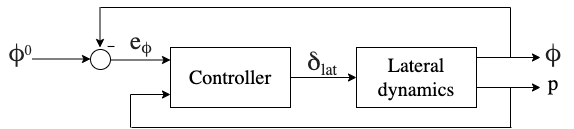

The diagram above was exported from draw.io. Its source (the exported page's mxGraphModel, read from the mxfile embedded in the PNG):
<mxGraphModel dx="872" dy="482" grid="1" gridSize="10" guides="1" tooltips="1" connect="1" arrows="1" fold="1" page="1" pageScale="1" pageWidth="827" pageHeight="1169" math="0" shadow="0">
  <root>
    <mxCell id="0" />
    <mxCell id="1" parent="0" />
    <mxCell id="ZkZHMTRCIy2M_fqlWSAv-2" value="" style="endArrow=classic;html=1;exitX=1;exitY=0.5;exitDx=0;exitDy=0;" parent="1" edge="1">
      <mxGeometry width="50" height="50" relative="1" as="geometry">
        <mxPoint x="486" y="150" as="sourcePoint" />
        <mxPoint x="556" y="150" as="targetPoint" />
      </mxGeometry>
    </mxCell>
    <mxCell id="ZkZHMTRCIy2M_fqlWSAv-3" value="&lt;div&gt;&lt;span style=&quot;font-size: 20px;&quot;&gt;Lateral&lt;/span&gt;&lt;/div&gt;&lt;div&gt;&lt;span style=&quot;font-size: 20px;&quot;&gt;dynamics&lt;/span&gt;&lt;/div&gt;" style="rounded=0;whiteSpace=wrap;html=1;align=center;fontFamily=Lucida Console;" parent="1" vertex="1">
      <mxGeometry x="556" y="120" width="120" height="60" as="geometry" />
    </mxCell>
    <mxCell id="ZkZHMTRCIy2M_fqlWSAv-5" value="" style="endArrow=classic;html=1;exitX=1;exitY=0.25;exitDx=0;exitDy=0;" parent="1" edge="1">
      <mxGeometry width="50" height="50" relative="1" as="geometry">
        <mxPoint x="676" y="160" as="sourcePoint" />
        <mxPoint x="740" y="160" as="targetPoint" />
      </mxGeometry>
    </mxCell>
    <mxCell id="ZkZHMTRCIy2M_fqlWSAv-6" value="p" style="text;html=1;strokeColor=none;fillColor=none;align=center;verticalAlign=middle;whiteSpace=wrap;rounded=0;fontFamily=Lucida Console;fontSize=21;" parent="1" vertex="1">
      <mxGeometry x="733" y="146" width="40" height="20" as="geometry" />
    </mxCell>
    <mxCell id="ZkZHMTRCIy2M_fqlWSAv-7" value="&lt;span style=&quot;color: rgb(34, 34, 34); font-size: 25px; text-align: left; background-color: rgb(255, 255, 255);&quot;&gt;φ&lt;/span&gt;" style="text;html=1;strokeColor=none;fillColor=none;align=center;verticalAlign=middle;whiteSpace=wrap;rounded=0;fontFamily=Lucida Console;fontSize=25;fontStyle=0" parent="1" vertex="1">
      <mxGeometry x="733" y="115" width="40" height="20" as="geometry" />
    </mxCell>
    <mxCell id="ZkZHMTRCIy2M_fqlWSAv-8" value="" style="endArrow=none;html=1;" parent="1" edge="1">
      <mxGeometry width="50" height="50" relative="1" as="geometry">
        <mxPoint x="710" y="200" as="sourcePoint" />
        <mxPoint x="710" y="160" as="targetPoint" />
      </mxGeometry>
    </mxCell>
    <mxCell id="ZkZHMTRCIy2M_fqlWSAv-9" value="" style="endArrow=none;html=1;" parent="1" edge="1">
      <mxGeometry width="50" height="50" relative="1" as="geometry">
        <mxPoint x="331" y="200" as="sourcePoint" />
        <mxPoint x="711" y="200" as="targetPoint" />
      </mxGeometry>
    </mxCell>
    <mxCell id="ZkZHMTRCIy2M_fqlWSAv-14" value="" style="endArrow=classic;html=1;" parent="1" edge="1">
      <mxGeometry width="50" height="50" relative="1" as="geometry">
        <mxPoint x="310" y="132.5" as="sourcePoint" />
        <mxPoint x="370" y="132.5" as="targetPoint" />
      </mxGeometry>
    </mxCell>
    <mxCell id="ZkZHMTRCIy2M_fqlWSAv-15" value="" style="endArrow=classic;html=1;" parent="1" edge="1">
      <mxGeometry width="50" height="50" relative="1" as="geometry">
        <mxPoint x="330" y="167" as="sourcePoint" />
        <mxPoint x="370" y="167" as="targetPoint" />
      </mxGeometry>
    </mxCell>
    <mxCell id="ZkZHMTRCIy2M_fqlWSAv-18" value="" style="ellipse;whiteSpace=wrap;html=1;aspect=fixed;" parent="1" vertex="1">
      <mxGeometry x="290" y="122" width="20" height="20" as="geometry" />
    </mxCell>
    <mxCell id="ZkZHMTRCIy2M_fqlWSAv-20" value="" style="endArrow=classic;html=1;" parent="1" edge="1">
      <mxGeometry width="50" height="50" relative="1" as="geometry">
        <mxPoint x="676" y="130" as="sourcePoint" />
        <mxPoint x="740" y="130" as="targetPoint" />
      </mxGeometry>
    </mxCell>
    <mxCell id="ZkZHMTRCIy2M_fqlWSAv-22" value="" style="endArrow=none;html=1;" parent="1" edge="1">
      <mxGeometry width="50" height="50" relative="1" as="geometry">
        <mxPoint x="300" y="80" as="sourcePoint" />
        <mxPoint x="710" y="80" as="targetPoint" />
      </mxGeometry>
    </mxCell>
    <mxCell id="ZkZHMTRCIy2M_fqlWSAv-28" value="" style="endArrow=classic;html=1;" parent="1" edge="1">
      <mxGeometry width="50" height="50" relative="1" as="geometry">
        <mxPoint x="230" y="131.5" as="sourcePoint" />
        <mxPoint x="290" y="131.5" as="targetPoint" />
      </mxGeometry>
    </mxCell>
    <mxCell id="ZkZHMTRCIy2M_fqlWSAv-30" value="&lt;span style=&quot;color: rgb(34 , 34 , 34) ; text-align: left ; background-color: rgb(255 , 255 , 255)&quot;&gt;&lt;font style=&quot;font-size: 25px&quot;&gt;φ&lt;/font&gt;&lt;sup&gt;&lt;font style=&quot;font-size: 14px&quot;&gt;0&lt;/font&gt;&lt;/sup&gt;&lt;/span&gt;" style="text;html=1;strokeColor=none;fillColor=none;align=center;verticalAlign=middle;whiteSpace=wrap;rounded=0;fontFamily=Lucida Console;fontSize=16;" parent="1" vertex="1">
      <mxGeometry x="200" y="115" width="40" height="20" as="geometry" />
    </mxCell>
    <mxCell id="ZkZHMTRCIy2M_fqlWSAv-31" value="&lt;div style=&quot;text-align: left&quot;&gt;&lt;/div&gt;&lt;span style=&quot;text-align: left&quot;&gt;&lt;font color=&quot;#222222&quot;&gt;&lt;span style=&quot;background-color: rgb(255 , 255 , 255)&quot;&gt;&lt;span style=&quot;font-size: 25px&quot;&gt;e&lt;/span&gt;&lt;sub&gt;&lt;font style=&quot;font-size: 16px&quot;&gt;φ&lt;/font&gt;&lt;/sub&gt;&lt;/span&gt;&lt;/font&gt;&lt;/span&gt;" style="text;html=1;strokeColor=none;fillColor=none;align=center;verticalAlign=middle;whiteSpace=wrap;rounded=0;fontFamily=Lucida Console;fontSize=16;" parent="1" vertex="1">
      <mxGeometry x="321" y="104" width="40" height="20" as="geometry" />
    </mxCell>
    <mxCell id="ZkZHMTRCIy2M_fqlWSAv-36" value="-" style="text;html=1;strokeColor=none;fillColor=none;align=center;verticalAlign=middle;whiteSpace=wrap;rounded=0;fontFamily=Courier New;fontSize=16;" parent="1" vertex="1">
      <mxGeometry x="291" y="110" width="40" height="20" as="geometry" />
    </mxCell>
    <mxCell id="ZkZHMTRCIy2M_fqlWSAv-38" value="&lt;span style=&quot;color: rgb(34 , 34 , 34) ; font-style: normal ; font-weight: 400 ; letter-spacing: normal ; text-align: left ; text-indent: 0px ; text-transform: none ; word-spacing: 0px ; background-color: rgb(255 , 255 , 255) ; float: none ; display: inline&quot;&gt;&lt;span style=&quot;font-size: 25px&quot;&gt;δ&lt;/span&gt;&lt;sub&gt;&lt;font style=&quot;font-size: 16px&quot;&gt;lat&lt;/font&gt;&lt;/sub&gt;&lt;/span&gt;" style="text;html=1;strokeColor=none;fillColor=none;align=center;verticalAlign=middle;whiteSpace=wrap;rounded=0;fontFamily=Lucida Console;fontSize=21;" parent="1" vertex="1">
      <mxGeometry x="502" y="126" width="40" height="20" as="geometry" />
    </mxCell>
    <mxCell id="ZkZHMTRCIy2M_fqlWSAv-39" value="" style="endArrow=classic;html=1;fontFamily=Lucida Console;fontSize=21;" parent="1" edge="1">
      <mxGeometry width="50" height="50" relative="1" as="geometry">
        <mxPoint x="299.5" y="80" as="sourcePoint" />
        <mxPoint x="299.5" y="120" as="targetPoint" />
      </mxGeometry>
    </mxCell>
    <mxCell id="ZkZHMTRCIy2M_fqlWSAv-40" value="" style="endArrow=none;html=1;fontFamily=Lucida Console;fontSize=21;" parent="1" edge="1">
      <mxGeometry width="50" height="50" relative="1" as="geometry">
        <mxPoint x="710" y="130" as="sourcePoint" />
        <mxPoint x="710" y="80" as="targetPoint" />
      </mxGeometry>
    </mxCell>
    <mxCell id="qYhkkmPSrZsxPU1J2CDC-1" value="&lt;span style=&quot;font-size: 20px&quot;&gt;Controller&lt;/span&gt;" style="rounded=0;whiteSpace=wrap;html=1;align=center;fontFamily=Lucida Console;" vertex="1" parent="1">
      <mxGeometry x="370" y="120" width="120" height="60" as="geometry" />
    </mxCell>
    <mxCell id="qYhkkmPSrZsxPU1J2CDC-5" value="" style="endArrow=none;html=1;" edge="1" parent="1">
      <mxGeometry width="50" height="50" relative="1" as="geometry">
        <mxPoint x="330" y="167" as="sourcePoint" />
        <mxPoint x="330" y="200" as="targetPoint" />
      </mxGeometry>
    </mxCell>
  </root>
</mxGraphModel>